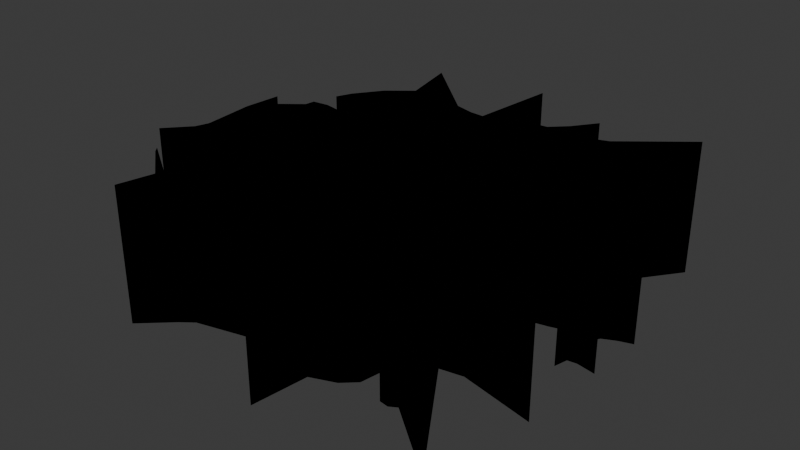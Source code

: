 # Source: SM_VFX_CRACK.blend  (saved by Blender 4.5.91; exported with 4.5.12 LTS)
import bpy
from mathutils import Matrix  # noqa: F401  (used for matrix-valued properties, if any)

bpy.ops.wm.read_factory_settings(use_empty=True)
scene = bpy.context.scene
scene.name = 'Scene'

# ---- collections
col_pngkey_com_crack_png_226948_svg = bpy.data.collections.new('pngkey.com-crack-png-226948.svg'); scene.collection.children.link(col_pngkey_com_crack_png_226948_svg)

# ---- materials (node trees are filled in below, after node groups)
mat_svgmat = bpy.data.materials.new('SVGMat')
mat_svgmat.diffuse_color = (0.0, 0.0, 0.0, 1.0)

# ---- material node trees

# ---- world
world_world = bpy.data.worlds.new('World'); scene.world = world_world
world_world.use_nodes = True; world_world.node_tree.nodes.clear()
_N = world_world.node_tree.nodes; _L = world_world.node_tree.links
n0 = _N.new('ShaderNodeOutputWorld'); n0.name = 'World Output'; n0.location = (200, 100)
n1 = _N.new('ShaderNodeBackground'); n1.name = 'Background'; n1.location = (-200, 100)
n1.inputs[0].default_value = (0.05088, 0.05088, 0.05088, 1.0)
_L.new(n1.outputs[0], n0.inputs[0])
n0.is_active_output = True
world_world.color = (0.05088, 0.05088, 0.05088)
world_world.sun_shadow_jitter_overblur = 0.0

# ---- meshes
me_curve = bpy.data.meshes.new('Curve')
me_curve.from_pydata([(-0.001638, 0.03188, 0.0), (-0.005307, 0.03215, 0.0), (-0.01033, 0.03364, 0.0), (-0.02845, 0.0512, 0.0), (-0.02504, 0.03535, 0.0), (-0.0313, 0.03, 0.0), (-0.03616, 0.0227, 0.0), (-0.03781, 0.01852, 0.0), (-0.03103, 0.0273, 0.0), (-0.02662, 0.03192, 0.0), (-0.02371, 0.0323, 0.0), (-0.02151, 0.03128, 0.0), (-0.02068, 0.02804, 0.0), (-0.02285, 0.0256, 0.0), (-0.02555, 0.02334, 0.0), (-0.02295, 0.02429, 0.0), (-0.02126, 0.02259, 0.0), (-0.02066, 0.01937, 0.0), (-0.02187, 0.01883, 0.0), (-0.02472, 0.01599, 0.0), (-0.02581, 0.01285, 0.0), (-0.02627, 0.01041, 0.0), (-0.03535, 0.01242, 0.0), (-0.03963, 0.01192, 0.0), (-0.03996, 0.009245, 0.0), (-0.04545, 0.004599, 0.0), (-0.04655, 0.001925, 0.0), (-0.04565, -0.0003279, 0.0), (-0.04313, -0.001431, 0.0), (-0.0476, -0.005878, 0.0), (-0.04927, 0.008594, 0.0), (-0.05001, -0.001553, 0.0), (-0.04876, -0.01574, 0.0), (-0.04984, -0.01932, 0.0), (-0.05538, -0.02588, 0.0), (-0.0465, -0.0216, 0.0), (-0.04085, -0.01985, 0.0), (-0.03546, -0.01929, 0.0), (-0.03067, -0.01951, 0.0), (-0.0295, -0.02483, 0.0), (-0.02702, -0.03021, 0.0), (-0.03068, -0.03464, 0.0), (-0.03488, -0.04211, 0.0), (-0.04664, -0.03409, 0.0), (-0.0453, -0.03573, 0.0), (-0.03582, -0.04391, 0.0), (-0.03784, -0.05353, 0.0), (-0.03031, -0.04621, 0.0), (-0.02714, -0.04363, 0.0), (-0.01329, -0.04004, 0.0), (-0.007785, -0.0353, 0.0), (-0.004544, -0.03779, 0.0), (0.002449, -0.04182, 0.0), (0.003268, -0.05055, 0.0), (0.004832, -0.05793, 0.0), (0.006657, -0.04285, 0.0), (0.01292, -0.04028, 0.0), (0.01632, -0.03696, 0.0), (0.01737, -0.03068, 0.0), (0.02069, -0.03396, 0.0), (0.02367, -0.03948, 0.0), (0.02598, -0.03984, 0.0), (0.02789, -0.03866, 0.0), (0.04479, -0.05286, 0.0), (0.04467, -0.05273, 0.0), (0.02564, -0.02205, 0.0), (0.03153, -0.02091, 0.0), (0.05043, -0.02536, 0.0), (0.03142, -0.01177, 0.0), (0.03045, -0.00873, 0.0), (0.03135, -0.005572, 0.0), (0.03102, -0.00463, 0.0), (0.02784, -0.003174, 0.0), (0.02236, 0.001218, 0.0), (0.02118, 0.005093, 0.0), (0.03429, 0.008068, 0.0), (0.0389, 0.009497, 0.0), (0.04279, 0.008727, 0.0), (0.04348, 0.0006794, 0.0), (0.04375, -0.004844, 0.0), (0.04463, -0.001179, 0.0), (0.04696, -0.0008491, 0.0), (0.0517, -0.00181, 0.0), (0.0491, -0.0001835, 0.0), (0.0453, 0.00155, 0.0), (0.04457, 0.009123, 0.0), (0.04574, 0.01134, 0.0), (0.04905, 0.01302, 0.0), (0.05252, 0.01421, 0.0), (0.03339, 0.01459, 0.0), (0.03131, 0.01615, 0.0), (0.03054, 0.01862, 0.0), (0.03055, 0.0208, 0.0), (0.03195, 0.02417, 0.0), (0.03408, 0.02715, 0.0), (0.03461, 0.02946, 0.0), (0.03285, 0.03313, 0.0), (0.04629, 0.05211, 0.0), (0.02987, 0.03815, 0.0), (0.02671, 0.03703, 0.0), (0.02266, 0.03763, 0.0), (0.02139, 0.03923, 0.0), (0.02128, 0.04122, 0.0), (0.0224, 0.04674, 0.0), (0.02236, 0.04665, 0.0), (0.01803, 0.04031, 0.0), (0.01416, 0.0363, 0.0), (0.01057, 0.03582, 0.0), (0.00378, 0.03787, 0.0), (0.0007378, 0.05569, 0.0), (0.04629, 0.05211, -1.587), (0.02987, 0.03815, -1.587), (-0.01033, 0.03364, -1.587), (-0.02504, 0.03535, -1.587), (-0.02845, 0.0512, -1.587), (-0.02068, 0.02804, -1.587), (0.03408, 0.02715, -1.587), (-0.02285, 0.0256, -1.587), (-0.02295, 0.02429, -1.587), (0.03055, 0.0208, -1.587), (0.03195, 0.02417, -1.587), (-0.02472, 0.01599, -1.587), (0.03131, 0.01615, -1.587), (0.03339, 0.01459, -1.587), (-0.02581, 0.01285, -1.587), (0.05252, 0.01421, -1.587), (-0.03996, 0.009245, -1.587), (0.0389, 0.009497, -1.587), (-0.04545, 0.004599, -1.587), (0.02236, 0.001218, -1.587), (0.02118, 0.005093, -1.587), (-0.04313, -0.001431, -1.587), (-0.05001, -0.001553, -1.587), (-0.04876, -0.01574, -1.587), (-0.03546, -0.01929, -1.587), (-0.03067, -0.01951, -1.587), (-0.0465, -0.0216, -1.587), (-0.04085, -0.01985, -1.587), (0.03153, -0.02091, -1.587), (0.03142, -0.01177, -1.587), (-0.0295, -0.02483, -1.587), (0.01292, -0.04028, -1.587), (0.01632, -0.03696, -1.587), (-0.004544, -0.03779, -1.587), (0.002449, -0.04182, -1.587), (0.04479, -0.05286, -1.587), (0.02564, -0.02205, -1.587), (0.003268, -0.05055, -1.587), (0.02671, 0.03703, -1.587), (0.02266, 0.03763, -1.587), (-0.001638, 0.03188, -1.587), (0.01057, 0.03582, -1.587), (-0.02371, 0.0323, -1.587), (-0.02126, 0.02259, -1.587), (-0.03535, 0.01242, -1.587), (-0.03963, 0.01192, -1.587), (0.04574, 0.01134, -1.587), (0.04905, 0.01302, -1.587), (0.04279, 0.008727, -1.587), (-0.04655, 0.001925, -1.587), (-0.04927, 0.008594, -1.587), (-0.007785, -0.0353, -1.587), (0.02367, -0.03948, -1.587), (0.02598, -0.03984, -1.587), (-0.03784, -0.05353, -1.587), (-0.03031, -0.04621, -1.587), (0.01416, 0.0363, -1.587), (0.02139, 0.03923, -1.587), (0.03285, 0.03313, -1.587), (-0.02662, 0.03192, -1.587), (-0.03781, 0.01852, -1.587), (-0.03103, 0.0273, -1.587), (-0.02555, 0.02334, -1.587), (-0.02066, 0.01937, -1.587), (-0.02627, 0.01041, -1.587), (0.04457, 0.009123, -1.587), (0.03429, 0.008068, -1.587), (0.04348, 0.0006794, -1.587), (0.04696, -0.0008491, -1.587), (0.04463, -0.001179, -1.587), (0.04375, -0.004844, -1.587), (0.03135, -0.005572, -1.587), (-0.04984, -0.01932, -1.587), (0.05043, -0.02536, -1.587), (0.01737, -0.03068, -1.587), (-0.01329, -0.04004, -1.587), (-0.03488, -0.04211, -1.587), (-0.02714, -0.04363, -1.587), (0.004832, -0.05793, -1.587), (0.0224, 0.04674, -1.587), (0.02236, 0.04665, -1.587), (0.02128, 0.04122, -1.587), (0.01803, 0.04031, -1.587), (-0.005307, 0.03215, -1.587), (0.03461, 0.02946, -1.587), (-0.03616, 0.0227, -1.587), (-0.0476, -0.005878, -1.587), (-0.04565, -0.0003279, -1.587), (0.03102, -0.00463, -1.587), (0.03045, -0.00873, -1.587), (-0.03068, -0.03464, -1.587), (0.02069, -0.03396, -1.587), (0.04467, -0.05273, -1.587), (-0.02151, 0.03128, -1.587), (-0.0313, 0.03, -1.587), (0.03054, 0.01862, -1.587), (-0.02187, 0.01883, -1.587), (-0.05538, -0.02588, -1.587), (-0.02702, -0.03021, -1.587), (-0.04664, -0.03409, -1.587), (-0.0453, -0.03573, -1.587), (-0.03582, -0.04391, -1.587), (0.006657, -0.04285, -1.587), (0.00378, 0.03787, -1.587), (0.0453, 0.00155, -1.587), (0.0491, -0.0001835, -1.587), (0.02784, -0.003174, -1.587), (0.0007378, 0.05569, -1.587), (0.0517, -0.00181, -1.587), (0.02789, -0.03866, -1.587)], [], [(167, 192, 166, 149), (113, 112, 114), (191, 189, 192, 167), (148, 149, 166, 168), (171, 204, 195, 170), (150, 193, 152, 194), (150, 194, 168), (113, 169, 152), (120, 118, 153, 119), (203, 194, 152), (193, 112, 113, 152), (169, 113, 204, 171), (117, 116, 115), (206, 205, 119, 153, 173), (117, 172, 118), (175, 156, 127, 158), (206, 122, 205), (121, 122, 206), (124, 122, 121), (124, 123, 122), (124, 125, 123), (124, 157, 125), (124, 156, 157), (176, 127, 126, 128), (155, 174, 154), (126, 174, 155), (126, 127, 156), (128, 130, 176), (136, 137, 182, 207), (146, 184, 201, 219), (179, 178, 177, 180), (156, 124, 174, 126), (131, 216, 129), (178, 218, 215), (131, 198, 216), (196, 198, 131), (133, 199, 181), (139, 134, 135, 138), (134, 139, 182, 137), (183, 139, 138), (140, 184, 146), (208, 184, 140), (200, 184, 208), (161, 184, 200), (161, 142, 184), (200, 185, 161), (185, 200, 186, 187), (162, 163, 219), (219, 145, 146), (147, 188, 212, 144), (135, 146, 138), (164, 165, 211), (133, 182, 139, 199), (186, 209, 210, 211), (194, 203, 115, 116), (128, 159, 129, 130), (186, 211, 165, 187), (158, 177, 214, 175), (117, 118, 120, 116), (198, 196, 133, 181), (196, 160, 132, 133), (143, 141, 142, 161), (144, 212, 141, 143), (135, 140, 146), (201, 162, 219), (213, 217, 150, 151), (168, 110, 111, 148), (168, 166, 151, 150), (215, 214, 177, 178), (129, 159, 197, 131), (93, 94, 116, 120), (51, 52, 144, 143), (5, 6, 195, 204), (6, 7, 170, 195), (45, 46, 164, 211), (63, 65, 146, 145), (11, 12, 115, 203), (88, 89, 123, 125), (52, 53, 147, 144), (12, 13, 117, 115), (20, 21, 174, 124), (99, 100, 149, 148), (14, 15, 118, 172), (21, 22, 154, 174), (17, 18, 206, 173), (29, 30, 160, 196), (23, 24, 126, 155), (26, 27, 197, 159), (77, 78, 177, 158), (79, 80, 179, 180), (15, 16, 153, 118), (84, 85, 175, 214), (22, 23, 155, 154), (74, 75, 176, 130), (28, 29, 196, 131), (86, 87, 157, 156), (83, 84, 214, 215), (71, 72, 216, 198), (68, 69, 199, 139), (76, 77, 158, 127), (25, 26, 159, 128), (36, 37, 134, 137), (30, 31, 132, 160), (67, 68, 139, 183), (58, 59, 201, 184), (50, 51, 143, 161), (42, 43, 209, 186), (59, 60, 162, 201), (60, 61, 163, 162), (108, 109, 217, 213), (63, 64, 202, 145), (46, 47, 165, 164), (105, 106, 166, 192), (95, 96, 168, 194), (100, 101, 167, 149), (19, 20, 124, 121), (0, 1, 193, 150), (9, 10, 152, 169), (10, 11, 203, 152), (7, 8, 171, 170), (8, 9, 169, 171), (13, 14, 172, 117), (16, 17, 173, 153), (87, 88, 125, 157), (82, 83, 215, 218), (91, 92, 119, 205), (81, 82, 218, 178), (61, 62, 219, 163), (75, 76, 127, 176), (48, 49, 185, 187), (97, 98, 111, 110), (55, 56, 141, 212), (70, 71, 198, 181), (101, 102, 191, 167), (2, 3, 114, 112), (69, 70, 181, 199), (80, 81, 178, 179), (109, 0, 150, 217), (78, 79, 180, 177), (98, 99, 148, 111), (4, 5, 204, 113), (92, 93, 120, 119), (33, 34, 207, 182), (32, 33, 182, 133), (94, 95, 194, 116), (65, 66, 138, 146), (89, 90, 122, 123), (66, 67, 183, 138), (90, 91, 205, 122), (39, 40, 208, 140), (57, 58, 184, 142), (18, 19, 121, 206), (40, 41, 200, 208), (49, 50, 161, 185), (24, 25, 128, 126), (43, 44, 210, 209), (73, 74, 130, 129), (47, 48, 187, 165), (85, 86, 156, 175), (41, 42, 186, 200), (53, 54, 188, 147), (31, 32, 133, 132), (44, 45, 211, 210), (103, 104, 190, 189), (27, 28, 131, 197), (37, 38, 135, 134), (102, 103, 189, 191), (72, 73, 129, 216), (35, 36, 137, 136), (54, 55, 212, 188), (103, 105, 192, 189), (34, 35, 136, 207), (3, 4, 113, 114), (96, 97, 110, 168), (106, 107, 151, 166), (38, 39, 140, 135), (107, 108, 213, 151), (1, 2, 112, 193), (62, 63, 145, 219), (56, 57, 142, 141)])
_uv = me_curve.uv_layers.new(name='UVMap')
_uv.uv.foreach_set('vector', [0.9346, 0.0, 0.9619, 0.0, 0.9718, 0.0, 0.9306, 0.0, 0.05624, 0.0, 0.02707, 0.0, 0.04055, 0.0, 0.9406, 0.0, 0.9435, 0.0, 0.9619, 0.0, 0.9346, 0.0, 0.9295, 0.0, 0.9306, 0.0, 0.9718, 0.0, 0.9007, 0.0, 0.09999, 0.0, 0.07501, 0.0, 0.07987, 0.0, 0.0888, 0.0, 0.006922, 0.0, 0.01657, 0.0, 0.1107, 0.0, 0.8872, 0.0, 0.006922, 0.0, 0.8872, 0.0, 0.9007, 0.0, 0.05624, 0.0, 0.1094, 0.0, 0.1107, 0.0, 0.8698, 0.0, 0.158, 0.0, 0.1625, 0.0, 0.8626, 0.0, 0.1181, 0.0, 0.8872, 0.0, 0.1107, 0.0, 0.01657, 0.0, 0.02707, 0.0, 0.05624, 0.0, 0.1107, 0.0, 0.1094, 0.0, 0.05624, 0.0, 0.07501, 0.0, 0.09999, 0.0, 0.1361, 0.0, 0.8771, 0.0, 0.1299, 0.0, 0.1818, 0.0, 0.8564, 0.0, 0.8626, 0.0, 0.1625, 0.0, 0.1749, 0.0, 0.1361, 0.0, 0.1427, 0.0, 0.158, 0.0, 0.8161, 0.0, 0.8173, 0.0, 0.7631, 0.0, 0.7645, 0.0, 0.1818, 0.0, 0.8522, 0.0, 0.8564, 0.0, 0.1929, 0.0, 0.8522, 0.0, 0.1818, 0.0, 0.1975, 0.0, 0.8522, 0.0, 0.1929, 0.0, 0.1975, 0.0, 0.8417, 0.0, 0.8522, 0.0, 0.1975, 0.0, 0.8313, 0.0, 0.8417, 0.0, 0.1975, 0.0, 0.8216, 0.0, 0.8313, 0.0, 0.1975, 0.0, 0.8173, 0.0, 0.8216, 0.0, 0.7542, 0.0, 0.7631, 0.0, 0.2481, 0.0, 0.2494, 0.0, 0.2295, 0.0, 0.2035, 0.0, 0.2204, 0.0, 0.2481, 0.0, 0.2035, 0.0, 0.2295, 0.0, 0.2481, 0.0, 0.7631, 0.0, 0.8173, 0.0, 0.2494, 0.0, 0.7426, 0.0, 0.7542, 0.0, 0.3579, 0.0, 0.3644, 0.0, 0.3401, 0.0, 0.3475, 0.0, 0.6588, 0.0, 0.6086, 0.0, 0.6184, 0.0, 0.6311, 0.0, 0.7862, 0.0, 0.7894, 0.0, 0.7668, 0.0, 0.7748, 0.0, 0.8173, 0.0, 0.1975, 0.0, 0.2035, 0.0, 0.2481, 0.0, 0.277, 0.0, 0.7236, 0.0, 0.7336, 0.0, 0.7894, 0.0, 0.7999, 0.0, 0.8052, 0.0, 0.277, 0.0, 0.7177, 0.0, 0.7236, 0.0, 0.2906, 0.0, 0.7177, 0.0, 0.277, 0.0, 0.339, 0.0, 0.7043, 0.0, 0.7125, 0.0, 0.699, 0.0, 0.3713, 0.0, 0.3815, 0.0, 0.6724, 0.0, 0.3713, 0.0, 0.699, 0.0, 0.3401, 0.0, 0.3644, 0.0, 0.6808, 0.0, 0.699, 0.0, 0.6724, 0.0, 0.3916, 0.0, 0.6086, 0.0, 0.6588, 0.0, 0.4008, 0.0, 0.6086, 0.0, 0.3916, 0.0, 0.4118, 0.0, 0.6086, 0.0, 0.4008, 0.0, 0.5177, 0.0, 0.6086, 0.0, 0.4118, 0.0, 0.5177, 0.0, 0.5941, 0.0, 0.6086, 0.0, 0.4118, 0.0, 0.5034, 0.0, 0.5177, 0.0, 0.5034, 0.0, 0.4118, 0.0, 0.4218, 0.0, 0.4831, 0.0, 0.6288, 0.0, 0.63, 0.0, 0.6311, 0.0, 0.6311, 0.0, 0.6539, 0.0, 0.6588, 0.0, 0.5471, 0.0, 0.5544, 0.0, 0.5686, 0.0, 0.5447, 0.0, 0.3815, 0.0, 0.6588, 0.0, 0.6724, 0.0, 0.4624, 0.0, 0.4744, 0.0, 0.4489, 0.0, 0.339, 0.0, 0.3401, 0.0, 0.699, 0.0, 0.7043, 0.0, 0.4218, 0.0, 0.4338, 0.0, 0.4379, 0.0, 0.4489, 0.0, 0.8872, 0.0, 0.1181, 0.0, 0.1299, 0.0, 0.8771, 0.0, 0.2494, 0.0, 0.2565, 0.0, 0.7336, 0.0, 0.7426, 0.0, 0.4218, 0.0, 0.4489, 0.0, 0.4744, 0.0, 0.4831, 0.0, 0.7645, 0.0, 0.7668, 0.0, 0.814, 0.0, 0.8161, 0.0, 0.1361, 0.0, 0.158, 0.0, 0.8698, 0.0, 0.8771, 0.0, 0.7177, 0.0, 0.2906, 0.0, 0.339, 0.0, 0.7125, 0.0, 0.2906, 0.0, 0.3114, 0.0, 0.3249, 0.0, 0.339, 0.0, 0.5278, 0.0, 0.583, 0.0, 0.5941, 0.0, 0.5177, 0.0, 0.5447, 0.0, 0.5686, 0.0, 0.583, 0.0, 0.5278, 0.0, 0.3815, 0.0, 0.3916, 0.0, 0.6588, 0.0, 0.6184, 0.0, 0.6288, 0.0, 0.6311, 0.0, 0.9802, 0.0, 0.9996, 0.0, 0.006922, 0.0, 0.9729, 0.0, 0.9007, 0.0, 0.9153, 0.0, 0.9284, 0.0, 0.9295, 0.0, 0.9007, 0.0, 0.9718, 0.0, 0.9729, 0.0, 0.006922, 0.0, 0.8052, 0.0, 0.814, 0.0, 0.7668, 0.0, 0.7894, 0.0, 0.7336, 0.0, 0.2565, 0.0, 0.2635, 0.0, 0.277, 0.0, 0.8698, 0.0, 0.8771, 0.0, 0.8771, 0.0, 0.8698, 0.0, 0.5278, 0.0, 0.5447, 0.0, 0.5447, 0.0, 0.5278, 0.0, 0.07501, 0.0, 0.07987, 0.0, 0.07987, 0.0, 0.07501, 0.0, 0.07987, 0.0, 0.0888, 0.0, 0.0888, 0.0, 0.07987, 0.0, 0.4489, 0.0, 0.4624, 0.0, 0.4624, 0.0, 0.4489, 0.0, 0.6539, 0.0, 0.6588, 0.0, 0.6588, 0.0, 0.6539, 0.0, 0.1181, 0.0, 0.1299, 0.0, 0.1299, 0.0, 0.1181, 0.0, 0.8313, 0.0, 0.8417, 0.0, 0.8417, 0.0, 0.8313, 0.0, 0.5447, 0.0, 0.5471, 0.0, 0.5471, 0.0, 0.5447, 0.0, 0.1299, 0.0, 0.1361, 0.0, 0.1361, 0.0, 0.1299, 0.0, 0.1975, 0.0, 0.2035, 0.0, 0.2035, 0.0, 0.1975, 0.0, 0.9295, 0.0, 0.9306, 0.0, 0.9306, 0.0, 0.9295, 0.0, 0.1427, 0.0, 0.158, 0.0, 0.158, 0.0, 0.1427, 0.0, 0.2035, 0.0, 0.2204, 0.0, 0.2204, 0.0, 0.2035, 0.0, 0.1749, 0.0, 0.1818, 0.0, 0.1818, 0.0, 0.1749, 0.0, 0.2906, 0.0, 0.3114, 0.0, 0.3114, 0.0, 0.2906, 0.0, 0.2295, 0.0, 0.2481, 0.0, 0.2481, 0.0, 0.2295, 0.0, 0.2565, 0.0, 0.2635, 0.0, 0.2635, 0.0, 0.2565, 0.0, 0.7645, 0.0, 0.7668, 0.0, 0.7668, 0.0, 0.7645, 0.0, 0.7748, 0.0, 0.7862, 0.0, 0.7862, 0.0, 0.7748, 0.0, 0.158, 0.0, 0.1625, 0.0, 0.1625, 0.0, 0.158, 0.0, 0.814, 0.0, 0.8161, 0.0, 0.8161, 0.0, 0.814, 0.0, 0.2204, 0.0, 0.2295, 0.0, 0.2295, 0.0, 0.2204, 0.0, 0.7426, 0.0, 0.7542, 0.0, 0.7542, 0.0, 0.7426, 0.0, 0.277, 0.0, 0.2906, 0.0, 0.2906, 0.0, 0.277, 0.0, 0.8173, 0.0, 0.8216, 0.0, 0.8216, 0.0, 0.8173, 0.0, 0.8052, 0.0, 0.814, 0.0, 0.814, 0.0, 0.8052, 0.0, 0.7177, 0.0, 0.7236, 0.0, 0.7236, 0.0, 0.7177, 0.0, 0.699, 0.0, 0.7043, 0.0, 0.7043, 0.0, 0.699, 0.0, 0.7631, 0.0, 0.7645, 0.0, 0.7645, 0.0, 0.7631, 0.0, 0.2494, 0.0, 0.2565, 0.0, 0.2565, 0.0, 0.2494, 0.0, 0.3644, 0.0, 0.3713, 0.0, 0.3713, 0.0, 0.3644, 0.0, 0.3114, 0.0, 0.3249, 0.0, 0.3249, 0.0, 0.3114, 0.0, 0.6808, 0.0, 0.699, 0.0, 0.699, 0.0, 0.6808, 0.0, 0.6086, 0.0, 0.6184, 0.0, 0.6184, 0.0, 0.6086, 0.0, 0.5177, 0.0, 0.5278, 0.0, 0.5278, 0.0, 0.5177, 0.0, 0.4218, 0.0, 0.4338, 0.0, 0.4338, 0.0, 0.4218, 0.0, 0.6184, 0.0, 0.6288, 0.0, 0.6288, 0.0, 0.6184, 0.0, 0.6288, 0.0, 0.63, 0.0, 0.63, 0.0, 0.6288, 0.0, 0.9802, 0.0, 0.9996, 0.0, 0.9996, 0.0, 0.9802, 0.0, 0.0, 0.0, 0.0, 0.0, 0.0, 0.0, 0.0, 0.0, 0.4624, 0.0, 0.4744, 0.0, 0.4744, 0.0, 0.4624, 0.0, 0.9619, 0.0, 0.9718, 0.0, 0.9718, 0.0, 0.9619, 0.0, 0.8872, 0.0, 0.9007, 0.0, 0.9007, 0.0, 0.8872, 0.0, 0.9306, 0.0, 0.9346, 0.0, 0.9346, 0.0, 0.9306, 0.0, 0.1929, 0.0, 0.1975, 0.0, 0.1975, 0.0, 0.1929, 0.0, 0.006922, 0.0, 0.01657, 0.0, 0.01657, 0.0, 0.006922, 0.0, 0.1094, 0.0, 0.1107, 0.0, 0.1107, 0.0, 0.1094, 0.0, 0.1107, 0.0, 0.1181, 0.0, 0.1181, 0.0, 0.1107, 0.0, 0.0888, 0.0, 0.09999, 0.0, 0.09999, 0.0, 0.0888, 0.0, 0.09999, 0.0, 0.1094, 0.0, 0.1094, 0.0, 0.09999, 0.0, 0.1361, 0.0, 0.1427, 0.0, 0.1427, 0.0, 0.1361, 0.0, 0.1625, 0.0, 0.1749, 0.0, 0.1749, 0.0, 0.1625, 0.0, 0.8216, 0.0, 0.8313, 0.0, 0.8313, 0.0, 0.8216, 0.0, 0.7999, 0.0, 0.8052, 0.0, 0.8052, 0.0, 0.7999, 0.0, 0.8564, 0.0, 0.8626, 0.0, 0.8626, 0.0, 0.8564, 0.0, 0.7894, 0.0, 0.7999, 0.0, 0.7999, 0.0, 0.7894, 0.0, 0.63, 0.0, 0.6311, 0.0, 0.6311, 0.0, 0.63, 0.0, 0.7542, 0.0, 0.7631, 0.0, 0.7631, 0.0, 0.7542, 0.0, 0.4831, 0.0, 0.5034, 0.0, 0.5034, 0.0, 0.4831, 0.0, 0.9153, 0.0, 0.9284, 0.0, 0.9284, 0.0, 0.9153, 0.0, 0.5686, 0.0, 0.583, 0.0, 0.583, 0.0, 0.5686, 0.0, 0.7125, 0.0, 0.7177, 0.0, 0.7177, 0.0, 0.7125, 0.0, 0.9346, 0.0, 0.9406, 0.0, 0.9406, 0.0, 0.9346, 0.0, 0.02707, 0.0, 0.04055, 0.0, 0.04055, 0.0, 0.02707, 0.0, 0.7043, 0.0, 0.7125, 0.0, 0.7125, 0.0, 0.7043, 0.0, 0.7862, 0.0, 0.7894, 0.0, 0.7894, 0.0, 0.7862, 0.0, 0.9996, 0.0, 0.006922, 0.0, 0.006922, 0.0, 0.9996, 0.0, 0.7668, 0.0, 0.7748, 0.0, 0.7748, 0.0, 0.7668, 0.0, 0.9284, 0.0, 0.9295, 0.0, 0.9295, 0.0, 0.9284, 0.0, 0.05624, 0.0, 0.07501, 0.0, 0.07501, 0.0, 0.05624, 0.0, 0.8626, 0.0, 0.8698, 0.0, 0.8698, 0.0, 0.8626, 0.0, 0.3401, 0.0, 0.3475, 0.0, 0.3475, 0.0, 0.3401, 0.0, 0.339, 0.0, 0.3401, 0.0, 0.3401, 0.0, 0.339, 0.0, 0.8771, 0.0, 0.8872, 0.0, 0.8872, 0.0, 0.8771, 0.0, 0.6588, 0.0, 0.6724, 0.0, 0.6724, 0.0, 0.6588, 0.0, 0.8417, 0.0, 0.8522, 0.0, 0.8522, 0.0, 0.8417, 0.0, 0.6724, 0.0, 0.6808, 0.0, 0.6808, 0.0, 0.6724, 0.0, 0.8522, 0.0, 0.8564, 0.0, 0.8564, 0.0, 0.8522, 0.0, 0.3916, 0.0, 0.4008, 0.0, 0.4008, 0.0, 0.3916, 0.0, 0.5941, 0.0, 0.6086, 0.0, 0.6086, 0.0, 0.5941, 0.0, 0.1818, 0.0, 0.1929, 0.0, 0.1929, 0.0, 0.1818, 0.0, 0.4008, 0.0, 0.4118, 0.0, 0.4118, 0.0, 0.4008, 0.0, 0.5034, 0.0, 0.5177, 0.0, 0.5177, 0.0, 0.5034, 0.0, 0.2481, 0.0, 0.2494, 0.0, 0.2494, 0.0, 0.2481, 0.0, 0.4338, 0.0, 0.4379, 0.0, 0.4379, 0.0, 0.4338, 0.0, 0.7336, 0.0, 0.7426, 0.0, 0.7426, 0.0, 0.7336, 0.0, 0.4744, 0.0, 0.4831, 0.0, 0.4831, 0.0, 0.4744, 0.0, 0.8161, 0.0, 0.8173, 0.0, 0.8173, 0.0, 0.8161, 0.0, 0.4118, 0.0, 0.4218, 0.0, 0.4218, 0.0, 0.4118, 0.0, 0.5471, 0.0, 0.5544, 0.0, 0.5544, 0.0, 0.5471, 0.0, 0.3249, 0.0, 0.339, 0.0, 0.339, 0.0, 0.3249, 0.0, 0.4379, 0.0, 0.4489, 0.0, 0.4489, 0.0, 0.4379, 0.0, 0.0, 0.0, 0.0, 0.0, 0.0, 0.0, 0.0, 0.0, 0.2635, 0.0, 0.277, 0.0, 0.277, 0.0, 0.2635, 0.0, 0.3713, 0.0, 0.3815, 0.0, 0.3815, 0.0, 0.3713, 0.0, 0.9406, 0.0, 0.9435, 0.0, 0.9435, 0.0, 0.9406, 0.0, 0.7236, 0.0, 0.7336, 0.0, 0.7336, 0.0, 0.7236, 0.0, 0.3579, 0.0, 0.3644, 0.0, 0.3644, 0.0, 0.3579, 0.0, 0.5544, 0.0, 0.5686, 0.0, 0.5686, 0.0, 0.5544, 0.0, 0.9435, 0.0, 0.9619, 0.0, 0.9619, 0.0, 0.9435, 0.0, 0.3475, 0.0, 0.3579, 0.0, 0.3579, 0.0, 0.3475, 0.0, 0.04055, 0.0, 0.05624, 0.0, 0.05624, 0.0, 0.04055, 0.0, 0.9007, 0.0, 0.9153, 0.0, 0.9153, 0.0, 0.9007, 0.0, 0.9718, 0.0, 0.9729, 0.0, 0.9729, 0.0, 0.9718, 0.0, 0.3815, 0.0, 0.3916, 0.0, 0.3916, 0.0, 0.3815, 0.0, 0.9729, 0.0, 0.9802, 0.0, 0.9802, 0.0, 0.9729, 0.0, 0.01657, 0.0, 0.02707, 0.0, 0.02707, 0.0, 0.01657, 0.0, 0.6311, 0.0, 0.6539, 0.0, 0.6539, 0.0, 0.6311, 0.0, 0.583, 0.0, 0.5941, 0.0, 0.5941, 0.0, 0.583, 0.0])
me_curve.materials.append(mat_svgmat)
me_curve.auto_texspace = False
me_curve.update()
me_curve_001 = bpy.data.meshes.new('Curve.001')
me_curve_001.from_pydata([(-0.001638, 0.03188, 0.0), (-0.005307, 0.03215, 0.0), (-0.01033, 0.03364, 0.0), (-0.02845, 0.0512, 0.0), (-0.02504, 0.03535, 0.0), (-0.0313, 0.03, 0.0), (-0.03616, 0.0227, 0.0), (-0.03781, 0.01852, 0.0), (-0.03103, 0.0273, 0.0), (-0.02662, 0.03192, 0.0), (-0.02371, 0.0323, 0.0), (-0.02151, 0.03128, 0.0), (-0.02068, 0.02804, 0.0), (-0.02285, 0.0256, 0.0), (-0.02555, 0.02334, 0.0), (-0.02295, 0.02429, 0.0), (-0.02126, 0.02259, 0.0), (-0.02066, 0.01937, 0.0), (-0.02187, 0.01883, 0.0), (-0.02472, 0.01599, 0.0), (-0.02581, 0.01285, 0.0), (-0.02627, 0.01041, 0.0), (-0.03535, 0.01242, 0.0), (-0.03963, 0.01192, 0.0), (-0.03996, 0.009245, 0.0), (-0.04545, 0.004599, 0.0), (-0.04655, 0.001925, 0.0), (-0.04565, -0.0003279, 0.0), (-0.04313, -0.001431, 0.0), (-0.0476, -0.005878, 0.0), (-0.04927, 0.008594, 0.0), (-0.05001, -0.001553, 0.0), (-0.04876, -0.01574, 0.0), (-0.04984, -0.01932, 0.0), (-0.05538, -0.02588, 0.0), (-0.0465, -0.0216, 0.0), (-0.04085, -0.01985, 0.0), (-0.03546, -0.01929, 0.0), (-0.03067, -0.01951, 0.0), (-0.0295, -0.02483, 0.0), (-0.02702, -0.03021, 0.0), (-0.03068, -0.03464, 0.0), (-0.03488, -0.04211, 0.0), (-0.04664, -0.03409, 0.0), (-0.0453, -0.03573, 0.0), (-0.03582, -0.04391, 0.0), (-0.03784, -0.05353, 0.0), (-0.03031, -0.04621, 0.0), (-0.02714, -0.04363, 0.0), (-0.01329, -0.04004, 0.0), (-0.007785, -0.0353, 0.0), (-0.004544, -0.03779, 0.0), (0.002449, -0.04182, 0.0), (0.003268, -0.05055, 0.0), (0.004832, -0.05793, 0.0), (0.006657, -0.04285, 0.0), (0.01292, -0.04028, 0.0), (0.01632, -0.03696, 0.0), (0.01737, -0.03068, 0.0), (0.02069, -0.03396, 0.0), (0.02367, -0.03948, 0.0), (0.02598, -0.03984, 0.0), (0.02789, -0.03866, 0.0), (0.04479, -0.05286, 0.0), (0.02564, -0.02205, 0.0), (0.03153, -0.02091, 0.0), (0.05043, -0.02536, 0.0), (0.03142, -0.01177, 0.0), (0.03045, -0.00873, 0.0), (0.03135, -0.005572, 0.0), (0.03102, -0.00463, 0.0), (0.02784, -0.003174, 0.0), (0.02236, 0.001218, 0.0), (0.02118, 0.005093, 0.0), (0.03429, 0.008068, 0.0), (0.0389, 0.009497, 0.0), (0.04279, 0.008727, 0.0), (0.04348, 0.0006794, 0.0), (0.04375, -0.004844, 0.0), (0.04463, -0.001179, 0.0), (0.04696, -0.0008491, 0.0), (0.0517, -0.00181, 0.0), (0.0491, -0.0001835, 0.0), (0.0453, 0.00155, 0.0), (0.04457, 0.009123, 0.0), (0.04574, 0.01134, 0.0), (0.04905, 0.01302, 0.0), (0.05252, 0.01421, 0.0), (0.03339, 0.01459, 0.0), (0.03131, 0.01615, 0.0), (0.03054, 0.01862, 0.0), (0.03055, 0.0208, 0.0), (0.03195, 0.02417, 0.0), (0.03408, 0.02715, 0.0), (0.03461, 0.02946, 0.0), (0.03285, 0.03313, 0.0), (0.04629, 0.05211, 0.0), (0.02987, 0.03815, 0.0), (0.02671, 0.03703, 0.0), (0.02266, 0.03763, 0.0), (0.02139, 0.03923, 0.0), (0.02128, 0.04122, 0.0), (0.0224, 0.04674, 0.0), (0.01803, 0.04031, 0.0), (0.01416, 0.0363, 0.0), (0.01057, 0.03582, 0.0), (0.00378, 0.03787, 0.0), (0.0007378, 0.05569, 0.0)], [], [(100, 103, 104, 99), (4, 2, 3), (101, 102, 103, 100), (98, 99, 104, 95), (8, 5, 6, 7), (0, 1, 10, 94), (0, 94, 95), (4, 9, 10), (92, 15, 16, 91), (11, 94, 10), (1, 2, 4, 10), (9, 4, 5, 8), (13, 93, 12), (18, 90, 91, 16, 17), (13, 14, 15), (84, 85, 75, 76), (18, 89, 90), (19, 89, 18), (20, 89, 19), (20, 88, 89), (20, 87, 88), (20, 86, 87), (20, 85, 86), (74, 75, 24, 25), (23, 21, 22), (24, 21, 23), (24, 75, 85), (25, 73, 74), (35, 36, 33, 34), (64, 58, 59, 62), (79, 80, 77, 78), (85, 20, 21, 24), (28, 71, 72), (80, 81, 82), (28, 70, 71), (29, 70, 28), (32, 68, 69), (67, 37, 38, 65), (37, 67, 33, 36), (66, 67, 65), (39, 58, 64), (40, 58, 39), (41, 58, 40), (50, 58, 41), (50, 57, 58), (41, 49, 50), (49, 41, 42, 48), (60, 61, 62), (62, 63, 64), (53, 54, 55, 52), (38, 64, 65), (46, 47, 45), (32, 33, 67, 68), (42, 43, 44, 45), (94, 11, 12, 93), (25, 26, 72, 73), (42, 45, 47, 48), (76, 77, 83, 84), (13, 15, 92, 93), (70, 29, 32, 69), (29, 30, 31, 32), (51, 56, 57, 50), (52, 55, 56, 51), (38, 39, 64), (59, 60, 62), (106, 107, 0, 105), (95, 96, 97, 98), (95, 104, 105, 0), (82, 83, 77, 80), (72, 26, 27, 28)])
_uv = me_curve_001.uv_layers.new(name='UVMap')
_uv.uv.foreach_set('vector', [0.9346, 0.0, 0.9619, 0.0, 0.9718, 0.0, 0.9306, 0.0, 0.05624, 0.0, 0.02707, 0.0, 0.04055, 0.0, 0.9406, 0.0, 0.9435, 0.0, 0.9619, 0.0, 0.9346, 0.0, 0.9295, 0.0, 0.9306, 0.0, 0.9718, 0.0, 0.9007, 0.0, 0.09999, 0.0, 0.07501, 0.0, 0.07987, 0.0, 0.0888, 0.0, 0.006922, 0.0, 0.01657, 0.0, 0.1107, 0.0, 0.8872, 0.0, 0.006922, 0.0, 0.8872, 0.0, 0.9007, 0.0, 0.05624, 0.0, 0.1094, 0.0, 0.1107, 0.0, 0.8698, 0.0, 0.158, 0.0, 0.1625, 0.0, 0.8626, 0.0, 0.1181, 0.0, 0.8872, 0.0, 0.1107, 0.0, 0.01657, 0.0, 0.02707, 0.0, 0.05624, 0.0, 0.1107, 0.0, 0.1094, 0.0, 0.05624, 0.0, 0.07501, 0.0, 0.09999, 0.0, 0.1361, 0.0, 0.8771, 0.0, 0.1299, 0.0, 0.1818, 0.0, 0.8564, 0.0, 0.8626, 0.0, 0.1625, 0.0, 0.1749, 0.0, 0.1361, 0.0, 0.1427, 0.0, 0.158, 0.0, 0.8161, 0.0, 0.8173, 0.0, 0.7631, 0.0, 0.7645, 0.0, 0.1818, 0.0, 0.8522, 0.0, 0.8564, 0.0, 0.1929, 0.0, 0.8522, 0.0, 0.1818, 0.0, 0.1975, 0.0, 0.8522, 0.0, 0.1929, 0.0, 0.1975, 0.0, 0.8417, 0.0, 0.8522, 0.0, 0.1975, 0.0, 0.8313, 0.0, 0.8417, 0.0, 0.1975, 0.0, 0.8216, 0.0, 0.8313, 0.0, 0.1975, 0.0, 0.8173, 0.0, 0.8216, 0.0, 0.7542, 0.0, 0.7631, 0.0, 0.2481, 0.0, 0.2494, 0.0, 0.2295, 0.0, 0.2035, 0.0, 0.2204, 0.0, 0.2481, 0.0, 0.2035, 0.0, 0.2295, 0.0, 0.2481, 0.0, 0.7631, 0.0, 0.8173, 0.0, 0.2494, 0.0, 0.7426, 0.0, 0.7542, 0.0, 0.3579, 0.0, 0.3644, 0.0, 0.3401, 0.0, 0.3475, 0.0, 0.6588, 0.0, 0.6086, 0.0, 0.6184, 0.0, 0.6311, 0.0, 0.7862, 0.0, 0.7894, 0.0, 0.7668, 0.0, 0.7748, 0.0, 0.8173, 0.0, 0.1975, 0.0, 0.2035, 0.0, 0.2481, 0.0, 0.277, 0.0, 0.7236, 0.0, 0.7336, 0.0, 0.7894, 0.0, 0.7999, 0.0, 0.8052, 0.0, 0.277, 0.0, 0.7177, 0.0, 0.7236, 0.0, 0.2906, 0.0, 0.7177, 0.0, 0.277, 0.0, 0.339, 0.0, 0.7043, 0.0, 0.7125, 0.0, 0.699, 0.0, 0.3713, 0.0, 0.3815, 0.0, 0.6724, 0.0, 0.3713, 0.0, 0.699, 0.0, 0.3401, 0.0, 0.3644, 0.0, 0.6808, 0.0, 0.699, 0.0, 0.6724, 0.0, 0.3916, 0.0, 0.6086, 0.0, 0.6588, 0.0, 0.4008, 0.0, 0.6086, 0.0, 0.3916, 0.0, 0.4118, 0.0, 0.6086, 0.0, 0.4008, 0.0, 0.5177, 0.0, 0.6086, 0.0, 0.4118, 0.0, 0.5177, 0.0, 0.5941, 0.0, 0.6086, 0.0, 0.4118, 0.0, 0.5034, 0.0, 0.5177, 0.0, 0.5034, 0.0, 0.4118, 0.0, 0.4218, 0.0, 0.4831, 0.0, 0.6288, 0.0, 0.63, 0.0, 0.6311, 0.0, 0.6311, 0.0, 0.6539, 0.0, 0.6588, 0.0, 0.5471, 0.0, 0.5544, 0.0, 0.5686, 0.0, 0.5447, 0.0, 0.3815, 0.0, 0.6588, 0.0, 0.6724, 0.0, 0.4624, 0.0, 0.4744, 0.0, 0.4489, 0.0, 0.339, 0.0, 0.3401, 0.0, 0.699, 0.0, 0.7043, 0.0, 0.4218, 0.0, 0.4338, 0.0, 0.4379, 0.0, 0.4489, 0.0, 0.8872, 0.0, 0.1181, 0.0, 0.1299, 0.0, 0.8771, 0.0, 0.2494, 0.0, 0.2565, 0.0, 0.7336, 0.0, 0.7426, 0.0, 0.4218, 0.0, 0.4489, 0.0, 0.4744, 0.0, 0.4831, 0.0, 0.7645, 0.0, 0.7668, 0.0, 0.814, 0.0, 0.8161, 0.0, 0.1361, 0.0, 0.158, 0.0, 0.8698, 0.0, 0.8771, 0.0, 0.7177, 0.0, 0.2906, 0.0, 0.339, 0.0, 0.7125, 0.0, 0.2906, 0.0, 0.3114, 0.0, 0.3249, 0.0, 0.339, 0.0, 0.5278, 0.0, 0.583, 0.0, 0.5941, 0.0, 0.5177, 0.0, 0.5447, 0.0, 0.5686, 0.0, 0.583, 0.0, 0.5278, 0.0, 0.3815, 0.0, 0.3916, 0.0, 0.6588, 0.0, 0.6184, 0.0, 0.6288, 0.0, 0.6311, 0.0, 0.9802, 0.0, 0.9996, 0.0, 0.006922, 0.0, 0.9729, 0.0, 0.9007, 0.0, 0.9153, 0.0, 0.9284, 0.0, 0.9295, 0.0, 0.9007, 0.0, 0.9718, 0.0, 0.9729, 0.0, 0.006922, 0.0, 0.8052, 0.0, 0.814, 0.0, 0.7668, 0.0, 0.7894, 0.0, 0.7336, 0.0, 0.2565, 0.0, 0.2635, 0.0, 0.277, 0.0])
me_curve_001.materials.append(mat_svgmat)
me_curve_001.auto_texspace = False
me_curve_001.update()

# ---- objects
ob_m_vfx_crackwalls = bpy.data.objects.new('M_VFX_CrackWalls', me_curve)
ob_m_vfx_cracktop = bpy.data.objects.new('M_VFX_CrackTop', me_curve_001)

# ---- transforms, parenting, visibility, modifiers, constraints
ob_m_vfx_crackwalls.location = (0.0, 0.0, 0.0)
ob_m_vfx_crackwalls.scale = (46.44, 44.07, 1.0)
ob_m_vfx_cracktop.location = (0.0, 0.0, 0.0)
ob_m_vfx_cracktop.scale = (46.44, 44.07, 1.0)

# ---- collection membership
col_pngkey_com_crack_png_226948_svg.objects.link(ob_m_vfx_crackwalls)
col_pngkey_com_crack_png_226948_svg.objects.link(ob_m_vfx_cracktop)

# ---- scene / render settings (as saved in the file)
scene.frame_start = 1; scene.frame_end = 250; scene.frame_set(125)
scene.render.engine = 'BLENDER_EEVEE_NEXT'
bpy.context.view_layer.update()

# ---- added for rendering (the .blend has no active camera and no usable light): camera, sun
cam_auto = bpy.data.cameras.new('AutoCamera')
cam_auto.lens = 50.0
cam_auto.sensor_width = 36.0
cam_auto.clip_end = 1000.0
ob_auto_camera = bpy.data.objects.new('AutoCamera', cam_auto)
scene.collection.objects.link(ob_auto_camera)
ob_auto_camera.location = (6.65051, -8.10951, 4.58012)
ob_auto_camera.rotation_euler = (1.09748, -7.21219e-08, 0.694738)
scene.camera = ob_auto_camera
light_auto_sun = bpy.data.lights.new('AutoSun', 'SUN')
light_auto_sun.energy = 3.0
light_auto_sun.angle = 0.0523599
ob_auto_sun = bpy.data.objects.new('AutoSun', light_auto_sun)
scene.collection.objects.link(ob_auto_sun)
ob_auto_sun.rotation_euler = (0.872665, 0.174533, 0.523599)
bpy.context.view_layer.update()
